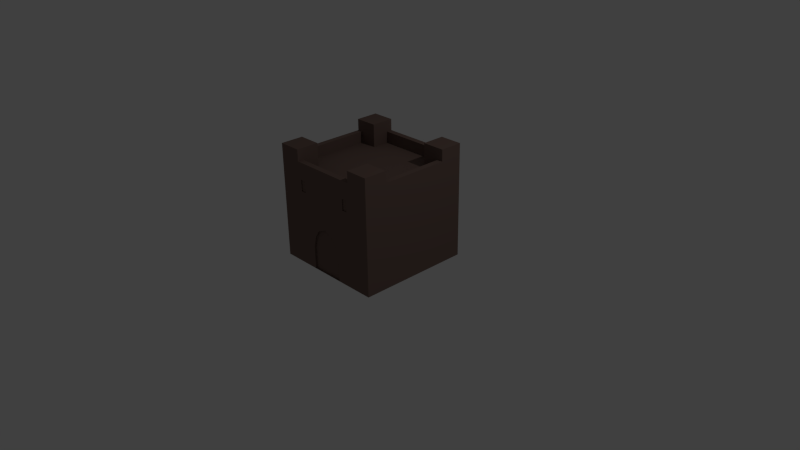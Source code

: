 # Source: tower1.blend  (saved by Blender 2.70.0; exported with 4.5.12 LTS)
import bpy
from mathutils import Matrix  # noqa: F401  (used for matrix-valued properties, if any)

bpy.ops.wm.read_factory_settings(use_empty=True)
scene = bpy.context.scene
scene.name = 'Scene'

# ---- collections
col_collection_1 = bpy.data.collections.new('Collection 1'); scene.collection.children.link(col_collection_1)

# ---- materials (node trees are filled in below, after node groups)
mat_brick = bpy.data.materials.new('brick')
mat_brick.alpha_threshold = 0.0
mat_brick.use_transparent_shadow = False
mat_brick.preview_render_type = 'CUBE'
mat_brick.diffuse_color = (0.1845, 0.1223, 0.1033, 1.0)
mat_brick.roughness = 0.5
mat_brick.line_color = (0.0, 0.0, 0.0, 1.0)

# ---- material node trees

# ---- world
world_world = bpy.data.worlds.new('World'); scene.world = world_world
world_world.color = (0.05088, 0.05088, 0.05088)
world_world.use_sun_shadow = False
world_world.sun_shadow_jitter_overblur = 0.0
world_world.cycles.sampling_method = 'MANUAL'
world_world.cycles.sample_map_resolution = 256

# ---- cameras
cam_camera = bpy.data.cameras.new('Camera')
cam_camera.clip_end = 100.0
cam_camera.lens = 35.0
cam_camera.sensor_width = 32.0
cam_camera.sensor_height = 18.0
cam_camera.ortho_scale = 7.314
cam_camera.dof.focus_distance = 0.0
cam_camera.dof.aperture_fstop = 128.0

# ---- lights
light_lamp = bpy.data.lights.new('Lamp', 'POINT')
light_lamp.transmission_factor = 0.0
light_lamp.cutoff_distance = 30.0
light_lamp.energy = 100.0
light_lamp.shadow_buffer_clip_start = 1.001
light_lamp.shadow_soft_size = 0.1
light_lamp.shadow_maximum_resolution = 0.006
light_lamp.use_absolute_resolution = True
light_lamp.cycles.use_multiple_importance_sampling = False

# ---- meshes
me_plane_002 = bpy.data.meshes.new('Plane.002')
me_plane_002.from_pydata([(-1.524, 0.9144, 1.524), (-0.9144, 0.9144, 1.524), (-1.524, 1.524, 1.524), (-0.9144, 1.524, 1.524), (0.9144, 0.9144, 1.524), (1.524, 0.9144, 1.524), (0.9144, 1.524, 1.524), (1.524, 1.524, 1.524), (-1.524, -1.524, 1.524), (-0.9144, -1.524, 1.524), (-1.524, -0.9144, 1.524), (-0.9144, -0.9144, 1.524), (0.9144, -1.524, 1.524), (1.524, -1.524, 1.524), (0.9144, -0.9144, 1.524), (1.524, -0.9144, 1.524), (-1.524, 0.9144, 0.9144), (-0.9144, 0.9144, 0.9144), (-1.524, 1.524, 0.9144), (-0.9144, 1.524, 0.9144), (0.9144, 0.9144, 0.9144), (1.524, 0.9144, 0.9144), (0.9144, 1.524, 0.9144), (1.524, 1.524, 0.9144), (-1.524, -1.524, 0.9144), (-0.9144, -1.524, 0.9144), (-1.524, -0.9144, 0.9144), (-0.9144, -0.9144, 0.9144), (0.9144, -1.524, 0.9144), (1.524, -1.524, 0.9144), (0.9144, -0.9144, 0.9144), (1.524, -0.9144, 0.9144), (-1.372, -0.9144, 0.9144), (-0.9144, -0.9144, 0.9144), (-1.372, 0.9144, 0.9144), (-0.9144, 0.9144, 0.9144), (0.9144, -0.9144, 0.9144), (0.9144, 0.9144, 0.9144), (1.219, -0.9144, 0.9144), (1.219, 0.9144, 0.9144), (-0.9144, 1.219, 0.9144), (0.9144, 1.219, 0.9144), (-0.9144, -1.372, 0.9144), (0.9144, -1.372, 0.9144), (-0.9144, -1.524, 0.9144), (0.9144, -1.524, 0.9144), (-1.524, -0.9144, 0.9144), (-1.524, 0.9144, 0.9144), (-0.9144, 1.372, 0.9144), (0.9144, 1.372, 0.9144), (-0.9144, 1.524, 0.9144), (0.9144, 1.524, 0.9144), (1.372, -0.9144, 0.9144), (1.372, 0.9144, 0.9144), (1.524, -0.9144, 0.9144), (1.524, 0.9144, 0.9144), (-1.372, -0.9144, 1.219), (-1.372, 0.9144, 1.219), (-0.9144, -1.372, 1.219), (0.9144, -1.372, 1.219), (-0.9144, -1.524, 1.219), (0.9144, -1.524, 1.219), (-1.524, -0.9144, 1.219), (-1.524, 0.9144, 1.219), (-0.9144, 1.372, 1.219), (0.9144, 1.372, 1.219), (-0.9144, 1.524, 1.219), (0.9144, 1.524, 1.219), (1.372, -0.9144, 1.219), (1.372, 0.9144, 1.219), (1.524, -0.9144, 1.219), (1.524, 0.9144, 1.219), (-1.524, -1.524, -1.524), (1.524, -1.524, -1.524), (-1.524, 1.524, -1.524), (1.524, 1.524, -1.524), (-0.4572, -1.524, -1.524), (-1.524, -1.524, -1.524), (-1.524, -1.524, -0.3048), (0.0, -1.524, -0.3048), (-0.4572, -1.524, -0.9144), (-0.9144, -1.524, -0.3048), (-0.9144, -1.524, -1.524), (-1.524, -1.524, -0.9144), (-0.9144, -1.524, -0.9144), (-0.381, -1.524, -0.6096), (-0.6096, -1.524, -0.3048), (-0.9144, -1.524, -0.6096), (-0.6858, -1.524, -0.9144), (-0.6477, -1.524, -0.6096), (-0.2667, -1.524, -0.4318), (-0.3048, -1.524, -0.3048), (-0.6287, -1.524, -0.4572), (-0.5144, -1.524, -0.6096), (-0.4096, -1.524, -0.4572), (0.459, -1.524, -1.524), (1.526, -1.524, -1.524), (1.526, -1.524, -0.3048), (0.001805, -1.524, -0.3048), (0.459, -1.524, -0.9144), (0.9162, -1.524, -0.3048), (0.9162, -1.524, -1.524), (1.526, -1.524, -0.9144), (0.9162, -1.524, -0.9144), (0.3828, -1.524, -0.6096), (0.6114, -1.524, -0.3048), (0.9162, -1.524, -0.6096), (0.6876, -1.524, -0.9144), (0.6495, -1.524, -0.6096), (0.2685, -1.524, -0.4318), (0.3066, -1.524, -0.3048), (0.6305, -1.524, -0.4572), (0.5162, -1.524, -0.6096), (0.4114, -1.524, -0.4572), (-0.4572, -1.473, -1.524), (0.0, -1.473, -0.3048), (-0.4572, -1.473, -0.9144), (-0.381, -1.473, -0.6096), (-0.2667, -1.473, -0.4318), (0.459, -1.473, -1.524), (0.001805, -1.473, -0.3048), (0.459, -1.473, -0.9144), (0.3828, -1.473, -0.6096), (0.2685, -1.473, -0.4318), (-1.524, -1.524, 0.9144), (-0.9144, -1.524, 0.9144), (-1.524, -1.524, 0.3048), (-0.9144, -1.524, 0.3048), (-0.9144, -1.524, 0.6096), (-0.6096, -1.524, 0.9144), (-0.6096, -1.524, 0.3048), (-0.6096, -1.524, 0.6096), (0.6096, -1.524, 0.9144), (0.6096, -1.524, 0.3048), (0.6096, -1.524, 0.6096), (0.9144, -1.524, 0.9144), (0.9144, -1.524, 0.3048), (0.9144, -1.524, 0.6096), (1.524, -1.524, 0.9144), (1.524, -1.524, 0.3048), (1.524, -1.524, 0.6096), (-0.762, -1.524, 0.3048), (-0.6858, -1.524, 0.3048), (-0.8382, -1.524, 0.3048), (0.762, -1.524, 0.3048), (0.8382, -1.524, 0.3048), (0.6858, -1.524, 0.3048), (-0.762, -1.524, 0.4572), (-0.6858, -1.524, 0.4572), (-0.8382, -1.524, 0.4572), (-0.762, -1.524, 0.762), (-0.6858, -1.524, 0.762), (-0.8382, -1.524, 0.762), (-0.762, -1.524, 0.9144), (-0.6858, -1.524, 0.9144), (-0.8382, -1.524, 0.9144), (-0.9144, -1.524, 0.3048), (-0.9144, -1.524, 0.4572), (-0.9144, -1.524, 0.762), (-0.9144, -1.524, 0.9144), (-0.6096, -1.524, 0.3048), (-0.6096, -1.524, 0.4572), (-0.6096, -1.524, 0.762), (-0.6096, -1.524, 0.9144), (0.762, -1.524, 0.3048), (0.8382, -1.524, 0.3048), (0.6858, -1.524, 0.3048), (0.762, -1.524, 0.4572), (0.8382, -1.524, 0.4572), (0.6858, -1.524, 0.4572), (0.762, -1.524, 0.762), (0.8382, -1.524, 0.762), (0.6858, -1.524, 0.762), (0.762, -1.524, 0.9144), (0.8382, -1.524, 0.9144), (0.6858, -1.524, 0.9144), (0.6096, -1.524, 0.3048), (0.6096, -1.524, 0.4572), (0.6096, -1.524, 0.762), (0.6096, -1.524, 0.9144), (0.9144, -1.524, 0.3048), (0.9144, -1.524, 0.4572), (0.9144, -1.524, 0.762), (0.9144, -1.524, 0.9144), (-0.762, -1.499, 0.4572), (-0.6858, -1.499, 0.4572), (-0.8382, -1.499, 0.4572), (-0.762, -1.499, 0.762), (-0.6858, -1.499, 0.762), (-0.8382, -1.499, 0.762), (0.762, -1.499, 0.4572), (0.8382, -1.499, 0.4572), (0.6858, -1.499, 0.4572), (0.762, -1.499, 0.762), (0.8382, -1.499, 0.762), (0.6858, -1.499, 0.762), (-1.524, 0.6096, -1.524), (-1.524, 1.524, -1.524), (-1.524, 1.524, -0.3048), (-1.524, 0.0, -0.3048), (-1.524, 0.6096, -0.9144), (-1.524, 0.9144, -0.3048), (-1.524, 0.9144, -1.524), (-1.524, 1.524, -0.9144), (-1.524, 0.9144, -0.9144), (-1.524, 0.3048, -0.6096), (-1.524, 0.6096, -0.3048), (-1.524, 0.9144, -0.6096), (-1.524, 0.6096, -0.9144), (-1.524, 0.6096, -0.6096), (-1.524, 0.3048, -0.3048), (-1.524, 0.3048, -0.3048), (-1.524, 0.6096, -0.3048), (-1.524, 0.6096, -0.6096), (-1.524, 0.3048, -0.3048), (-1.524, -0.3048, -1.524), (-1.524, -1.524, -1.524), (-1.524, -1.524, -0.3048), (-1.524, 0.0, -0.3048), (-1.524, -0.3048, -0.9144), (-1.524, -0.9144, -0.3048), (-1.524, -0.9144, -1.524), (-1.524, -1.524, -0.9144), (-1.524, -0.9144, -0.9144), (-1.524, -0.3048, -0.6096), (-1.524, -0.6096, -0.3048), (-1.524, -0.9144, -0.6096), (-1.524, -0.6096, -0.9144), (-1.524, -0.6096, -0.6096), (-1.524, -0.3048, -0.3048), (-1.524, -0.3048, -0.3048), (-1.524, -0.6096, -0.3048), (-1.524, -0.6096, -0.6096), (-1.524, -0.3048, -0.3048), (-1.524, 0.6096, -1.524), (-1.524, 0.0, -0.3048), (-1.524, 0.6096, -0.9144), (-1.524, 0.3048, -0.6096), (-1.524, 0.3048, -0.3048), (-1.524, -0.3048, -1.524), (-1.524, 0.0, -0.3048), (-1.524, -0.3048, -0.9144), (-1.524, -0.3048, -0.6096), (-1.524, -0.3048, -0.3048), (-1.524, 1.524, 0.9144), (-1.524, 0.9144, 0.9144), (-1.524, 1.524, 0.3048), (-1.524, 0.9144, 0.3048), (-1.524, 0.9144, 0.6096), (-1.524, 0.6096, 0.9144), (-1.524, 0.6096, 0.3048), (-1.524, 0.6096, 0.6096), (-1.524, -0.6096, 0.9144), (-1.524, -0.6096, 0.3048), (-1.524, -0.6096, 0.6096), (-1.524, -0.9144, 0.9144), (-1.524, -0.9144, 0.3048), (-1.524, -0.9144, 0.6096), (-1.524, -1.524, 0.9144), (-1.524, -1.524, 0.3048), (-1.524, -1.524, 0.6096), (-1.524, 0.9144, 0.3048), (-1.524, 0.6096, 0.3048), (-1.524, 0.9144, 0.3048), (-1.524, 0.9144, 0.6096), (-1.524, 0.6096, 0.6096), (-1.524, 0.9144, 0.6096), (-1.524, 0.9144, 0.9144), (-1.524, 0.6096, 0.9144), (-1.524, 0.9144, 0.9144), (-1.524, 0.9144, 0.9144), (-1.524, 0.6096, 0.9144), (-1.524, 0.9144, 0.9144), (-1.524, 0.9144, 0.3048), (-1.524, 0.9144, 0.6096), (-1.524, 0.9144, 0.9144), (-1.524, 0.9144, 0.9144), (-1.524, 0.6096, 0.3048), (-1.524, 0.6096, 0.6096), (-1.524, 0.6096, 0.9144), (-1.524, 0.6096, 0.9144), (-1.524, -0.6096, 0.3048), (-1.524, -0.9144, 0.3048), (-1.524, -0.6096, 0.3048), (-1.524, -0.6096, 0.6096), (-1.524, -0.9144, 0.6096), (-1.524, -0.6096, 0.6096), (-1.524, -0.6096, 0.9144), (-1.524, -0.9144, 0.9144), (-1.524, -0.6096, 0.9144), (-1.524, -0.6096, 0.9144), (-1.524, -0.9144, 0.9144), (-1.524, -0.6096, 0.9144), (-1.524, -0.6096, 0.3048), (-1.524, -0.6096, 0.6096), (-1.524, -0.6096, 0.9144), (-1.524, -0.6096, 0.9144), (-1.524, -0.9144, 0.3048), (-1.524, -0.9144, 0.6096), (-1.524, -0.9144, 0.9144), (-1.524, -0.9144, 0.9144), (-1.524, 0.9144, 0.6096), (-1.524, 0.6096, 0.6096), (-1.524, 0.9144, 0.6096), (-1.524, 0.9144, 0.9144), (-1.524, 0.6096, 0.9144), (-1.524, 0.9144, 0.9144), (-1.524, -0.6096, 0.6096), (-1.524, -0.9144, 0.6096), (-1.524, -0.6096, 0.6096), (-1.524, -0.6096, 0.9144), (-1.524, -0.9144, 0.9144), (-1.524, -0.6096, 0.9144), (1.524, -0.6096, -1.524), (1.524, -1.524, -1.524), (1.524, -1.524, -0.3048), (1.524, 0.0, -0.3048), (1.524, -0.6096, -0.9144), (1.524, -0.9144, -0.3048), (1.524, -0.9144, -1.524), (1.524, -1.524, -0.9144), (1.524, -0.9144, -0.9144), (1.524, -0.3048, -0.6096), (1.524, -0.6096, -0.3048), (1.524, -0.9144, -0.6096), (1.524, -0.6096, -0.9144), (1.524, -0.6096, -0.6096), (1.524, -0.3048, -0.3048), (1.524, -0.3048, -0.3048), (1.524, -0.6096, -0.3048), (1.524, -0.6096, -0.6096), (1.524, -0.3048, -0.3048), (1.524, 0.3048, -1.524), (1.524, 1.524, -1.524), (1.524, 1.524, -0.3048), (1.524, 0.0, -0.3048), (1.524, 0.3048, -0.9144), (1.524, 0.9144, -0.3048), (1.524, 0.9144, -1.524), (1.524, 1.524, -0.9144), (1.524, 0.9144, -0.9144), (1.524, 0.3048, -0.6096), (1.524, 0.6096, -0.3048), (1.524, 0.9144, -0.6096), (1.524, 0.6096, -0.9144), (1.524, 0.6096, -0.6096), (1.524, 0.3048, -0.3048), (1.524, 0.3048, -0.3048), (1.524, 0.6096, -0.3048), (1.524, 0.6096, -0.6096), (1.524, 0.3048, -0.3048), (1.524, -0.6096, -1.524), (1.524, 0.0, -0.3048), (1.524, -0.6096, -0.9144), (1.524, -0.3048, -0.6096), (1.524, -0.3048, -0.3048), (1.524, 0.3048, -1.524), (1.524, 0.0, -0.3048), (1.524, 0.3048, -0.9144), (1.524, 0.3048, -0.6096), (1.524, 0.3048, -0.3048), (1.524, -1.524, 0.9144), (1.524, -0.9144, 0.9144), (1.524, -1.524, 0.3048), (1.524, -0.9144, 0.3048), (1.524, -0.9144, 0.6096), (1.524, -0.6096, 0.9144), (1.524, -0.6096, 0.3048), (1.524, -0.6096, 0.6096), (1.524, 0.6096, 0.9144), (1.524, 0.6096, 0.3048), (1.524, 0.6096, 0.6096), (1.524, 0.9144, 0.9144), (1.524, 0.9144, 0.3048), (1.524, 0.9144, 0.6096), (1.524, 1.524, 0.9144), (1.524, 1.524, 0.3048), (1.524, 1.524, 0.6096), (1.524, -0.9144, 0.3048), (1.524, -0.6096, 0.3048), (1.524, -0.9144, 0.3048), (1.524, -0.9144, 0.6096), (1.524, -0.6096, 0.6096), (1.524, -0.9144, 0.6096), (1.524, -0.9144, 0.9144), (1.524, -0.6096, 0.9144), (1.524, -0.9144, 0.9144), (1.524, -0.9144, 0.9144), (1.524, -0.6096, 0.9144), (1.524, -0.9144, 0.9144), (1.524, -0.9144, 0.3048), (1.524, -0.9144, 0.6096), (1.524, -0.9144, 0.9144), (1.524, -0.9144, 0.9144), (1.524, -0.6096, 0.3048), (1.524, -0.6096, 0.6096), (1.524, -0.6096, 0.9144), (1.524, -0.6096, 0.9144), (1.524, 0.6096, 0.3048), (1.524, 0.9144, 0.3048), (1.524, 0.6096, 0.3048), (1.524, 0.6096, 0.6096), (1.524, 0.9144, 0.6096), (1.524, 0.6096, 0.6096), (1.524, 0.6096, 0.9144), (1.524, 0.9144, 0.9144), (1.524, 0.6096, 0.9144), (1.524, 0.6096, 0.9144), (1.524, 0.9144, 0.9144), (1.524, 0.6096, 0.9144), (1.524, 0.6096, 0.3048), (1.524, 0.6096, 0.6096), (1.524, 0.6096, 0.9144), (1.524, 0.6096, 0.9144), (1.524, 0.9144, 0.3048), (1.524, 0.9144, 0.6096), (1.524, 0.9144, 0.9144), (1.524, 0.9144, 0.9144), (1.524, -0.9144, 0.6096), (1.524, -0.6096, 0.6096), (1.524, -0.9144, 0.6096), (1.524, -0.9144, 0.9144), (1.524, -0.6096, 0.9144), (1.524, -0.9144, 0.9144), (1.524, 0.6096, 0.6096), (1.524, 0.9144, 0.6096), (1.524, 0.6096, 0.6096), (1.524, 0.6096, 0.9144), (1.524, 0.9144, 0.9144), (1.524, 0.6096, 0.9144), (0.4572, 1.524, -1.524), (1.524, 1.524, -1.524), (1.524, 1.524, -0.3048), (0.0, 1.524, -0.3048), (0.4572, 1.524, -0.9144), (0.9144, 1.524, -0.3048), (0.9144, 1.524, -1.524), (1.524, 1.524, -0.9144), (0.9144, 1.524, -0.9144), (0.381, 1.524, -0.6096), (0.6096, 1.524, -0.3048), (0.9144, 1.524, -0.6096), (0.6858, 1.524, -0.9144), (0.6604, 1.524, -0.6096), (0.2794, 1.524, -0.4318), (0.3048, 1.524, -0.3048), (0.635, 1.524, -0.4572), (0.508, 1.524, -0.6096), (0.4064, 1.524, -0.4572), (-0.4572, 1.524, -1.524), (-1.524, 1.524, -1.524), (-1.524, 1.524, -0.3048), (0.0, 1.524, -0.3048), (-0.4572, 1.524, -0.9144), (-0.9144, 1.524, -0.3048), (-0.9144, 1.524, -1.524), (-1.524, 1.524, -0.9144), (-0.9144, 1.524, -0.9144), (-0.381, 1.524, -0.6096), (-0.6096, 1.524, -0.3048), (-0.9144, 1.524, -0.6096), (-0.6858, 1.524, -0.9144), (-0.6604, 1.524, -0.6096), (-0.2794, 1.524, -0.4318), (-0.3048, 1.524, -0.3048), (-0.635, 1.524, -0.4572), (-0.508, 1.524, -0.6096), (-0.4064, 1.524, -0.4572), (0.4572, 1.473, -1.524), (0.0, 1.473, -0.3048), (0.4572, 1.473, -0.9144), (0.381, 1.473, -0.6096), (0.2794, 1.473, -0.4318), (-0.4572, 1.473, -1.524), (0.0, 1.473, -0.3048), (-0.4572, 1.473, -0.9144), (-0.381, 1.473, -0.6096), (-0.2794, 1.473, -0.4318), (1.524, 1.524, 0.9144), (0.9144, 1.524, 0.9144), (1.524, 1.524, 0.3048), (0.9144, 1.524, 0.3048), (0.9144, 1.524, 0.6096), (0.6096, 1.524, 0.9144), (0.6096, 1.524, 0.3048), (0.6096, 1.524, 0.6096), (-0.6096, 1.524, 0.9144), (-0.6096, 1.524, 0.3048), (-0.6096, 1.524, 0.6096), (-0.9144, 1.524, 0.9144), (-0.9144, 1.524, 0.3048), (-0.9144, 1.524, 0.6096), (-1.524, 1.524, 0.9144), (-1.524, 1.524, 0.3048), (-1.524, 1.524, 0.6096), (0.762, 1.524, 0.3048), (0.6858, 1.524, 0.3048), (0.8382, 1.524, 0.3048), (0.762, 1.524, 0.4572), (0.6858, 1.524, 0.4572), (0.8382, 1.524, 0.4572), (0.762, 1.524, 0.762), (0.6858, 1.524, 0.762), (0.8382, 1.524, 0.762), (0.762, 1.524, 0.9144), (0.6858, 1.524, 0.9144), (0.8382, 1.524, 0.9144), (0.9144, 1.524, 0.3048), (0.9144, 1.524, 0.4572), (0.9144, 1.524, 0.762), (0.9144, 1.524, 0.9144), (0.6096, 1.524, 0.3048), (0.6096, 1.524, 0.4572), (0.6096, 1.524, 0.762), (0.6096, 1.524, 0.9144), (-0.762, 1.524, 0.3048), (-0.8382, 1.524, 0.3048), (-0.6858, 1.524, 0.3048), (-0.762, 1.524, 0.4572), (-0.8382, 1.524, 0.4572), (-0.6858, 1.524, 0.4572), (-0.762, 1.524, 0.762), (-0.8382, 1.524, 0.762), (-0.6858, 1.524, 0.762), (-0.762, 1.524, 0.9144), (-0.8382, 1.524, 0.9144), (-0.6858, 1.524, 0.9144), (-0.6096, 1.524, 0.3048), (-0.6096, 1.524, 0.4572), (-0.6096, 1.524, 0.762), (-0.6096, 1.524, 0.9144), (-0.9144, 1.524, 0.3048), (-0.9144, 1.524, 0.4572), (-0.9144, 1.524, 0.762), (-0.9144, 1.524, 0.9144), (0.762, 1.499, 0.4572), (0.6858, 1.499, 0.4572), (0.8382, 1.499, 0.4572), (0.762, 1.499, 0.762), (0.6858, 1.499, 0.762), (0.8382, 1.499, 0.762), (-0.762, 1.499, 0.4572), (-0.8382, 1.499, 0.4572), (-0.6858, 1.499, 0.4572), (-0.762, 1.499, 0.762), (-0.8382, 1.499, 0.762), (-0.6858, 1.499, 0.762)], [(142, 130), (143, 127), (145, 136), (146, 133), (145, 144), (146, 144)], [(0, 1, 3, 2), (4, 5, 7, 6), (8, 9, 11, 10), (12, 13, 15, 14), (16, 18, 19, 17), (20, 22, 23, 21), (24, 26, 27, 25), (28, 30, 31, 29), (6, 22, 20, 4), (15, 31, 30, 14), (1, 17, 19, 3), (12, 28, 29, 13), (2, 18, 16, 0), (11, 27, 26, 10), (8, 24, 25, 9), (7, 23, 22, 6), (4, 20, 21, 5), (3, 19, 18, 2), (13, 29, 31, 15), (0, 16, 17, 1), (14, 30, 28, 12), (9, 25, 27, 11), (10, 26, 24, 8), (5, 21, 23, 7), (32, 33, 35, 34), (35, 33, 36, 37), (37, 36, 38, 39), (35, 37, 41, 40), (36, 33, 42, 43), (72, 73, 75, 74), (40, 41, 49, 48), (48, 49, 65, 64), (39, 38, 52, 53), (32, 34, 57, 56), (59, 58, 60, 61), (56, 57, 63, 62), (64, 65, 67, 66), (69, 68, 70, 71), (54, 55, 71, 70), (44, 45, 61, 60), (77, 82, 84, 83), (51, 50, 66, 67), (94, 90, 79, 91), (82, 76, 80, 88, 84), (47, 46, 62, 63), (53, 52, 68, 69), (83, 84, 87, 81, 78), (43, 42, 58, 59), (87, 89, 92, 86, 81), (84, 88, 89, 87), (88, 80, 85, 93, 89), (92, 94, 91, 86), (89, 93, 94, 92), (93, 85, 90, 94), (96, 102, 103, 101), (113, 110, 98, 109), (101, 103, 107, 99, 95), (102, 97, 100, 106, 103), (106, 100, 105, 111, 108), (103, 106, 108, 107), (107, 108, 112, 104, 99), (111, 105, 110, 113), (108, 111, 113, 112), (112, 113, 109, 104), (104, 109, 123, 122), (99, 104, 122, 121), (95, 99, 121, 119), (76, 114, 116, 80), (114, 119, 121, 116), (116, 121, 122, 117), (117, 122, 123, 118), (115, 118, 123, 120), (98, 120, 123, 109), (79, 90, 118, 115), (85, 117, 118, 90), (80, 116, 117, 85), (126, 127, 128, 125, 124), (143, 141, 147, 149), (142, 148, 147, 141), (131, 130, 133, 134), (129, 131, 134, 132), (78, 81, 127, 126), (97, 139, 136, 100), (137, 136, 139, 140), (135, 137, 140, 138), (172, 170, 173, 175), (165, 168, 167, 164), (152, 150, 153, 155), (151, 154, 153, 150), (152, 155, 159, 158), (149, 152, 158, 157), (143, 149, 157, 156), (166, 164, 167, 169), (161, 162, 163, 160), (151, 162, 163, 154), (148, 161, 162, 151), (142, 160, 161, 148), (171, 174, 173, 170), (172, 175, 179, 178), (169, 172, 178, 177), (166, 169, 177, 176), (171, 182, 183, 174), (168, 181, 182, 171), (165, 180, 181, 168), (151, 188, 185, 148), (152, 149, 186, 189), (150, 152, 189, 187), (150, 187, 188, 151), (149, 147, 184, 186), (148, 185, 184, 147), (171, 194, 191, 168), (172, 195, 192, 169), (170, 172, 195, 193), (170, 193, 194, 171), (169, 167, 190, 192), (168, 191, 190, 167), (186, 185, 188, 189), (192, 191, 194, 195), (127, 81, 100, 136), (197, 202, 204, 203), (214, 210, 199, 211), (202, 196, 200, 208, 204), (203, 204, 207, 201, 198), (207, 209, 212, 206, 201), (204, 208, 209, 207), (208, 200, 205, 213, 209), (212, 214, 211, 206), (209, 213, 214, 212), (213, 205, 210, 214), (216, 222, 223, 221), (233, 230, 218, 229), (221, 223, 227, 219, 215), (222, 217, 220, 226, 223), (226, 220, 225, 231, 228), (223, 226, 228, 227), (227, 228, 232, 224, 219), (231, 225, 230, 233), (228, 231, 233, 232), (232, 233, 229, 224), (224, 229, 243, 242), (219, 224, 242, 241), (215, 219, 241, 239), (196, 234, 236, 200), (234, 239, 241, 236), (236, 241, 242, 237), (237, 242, 243, 238), (235, 238, 243, 240), (218, 240, 243, 229), (199, 210, 238, 235), (205, 237, 238, 210), (200, 236, 237, 205), (246, 247, 248, 245, 244), (263, 261, 264, 266), (262, 265, 264, 261), (251, 250, 253, 254), (249, 251, 254, 252), (198, 201, 247, 246), (217, 259, 256, 220), (257, 256, 259, 260), (255, 257, 260, 258), (289, 287, 290, 292), (282, 285, 284, 281), (269, 267, 270, 272), (268, 271, 270, 267), (269, 272, 276, 275), (266, 269, 275, 274), (263, 266, 274, 273), (283, 281, 284, 286), (278, 279, 280, 277), (268, 279, 280, 271), (265, 278, 279, 268), (262, 277, 278, 265), (288, 291, 290, 287), (289, 292, 296, 295), (286, 289, 295, 294), (283, 286, 294, 293), (288, 299, 300, 291), (285, 298, 299, 288), (282, 297, 298, 285), (268, 305, 302, 265), (269, 266, 303, 306), (267, 269, 306, 304), (267, 304, 305, 268), (266, 264, 301, 303), (265, 302, 301, 264), (288, 311, 308, 285), (289, 312, 309, 286), (287, 289, 312, 310), (287, 310, 311, 288), (286, 284, 307, 309), (285, 308, 307, 284), (303, 302, 305, 306), (309, 308, 311, 312), (247, 201, 220, 256), (314, 319, 321, 320), (331, 327, 316, 328), (319, 313, 317, 325, 321), (320, 321, 324, 318, 315), (324, 326, 329, 323, 318), (321, 325, 326, 324), (325, 317, 322, 330, 326), (329, 331, 328, 323), (326, 330, 331, 329), (330, 322, 327, 331), (333, 339, 340, 338), (350, 347, 335, 346), (338, 340, 344, 336, 332), (339, 334, 337, 343, 340), (343, 337, 342, 348, 345), (340, 343, 345, 344), (344, 345, 349, 341, 336), (348, 342, 347, 350), (345, 348, 350, 349), (349, 350, 346, 341), (341, 346, 360, 359), (336, 341, 359, 358), (332, 336, 358, 356), (313, 351, 353, 317), (351, 356, 358, 353), (353, 358, 359, 354), (354, 359, 360, 355), (352, 355, 360, 357), (335, 357, 360, 346), (316, 327, 355, 352), (322, 354, 355, 327), (317, 353, 354, 322), (363, 364, 365, 362, 361), (380, 378, 381, 383), (379, 382, 381, 378), (368, 367, 370, 371), (366, 368, 371, 369), (315, 318, 364, 363), (334, 376, 373, 337), (374, 373, 376, 377), (372, 374, 377, 375), (406, 404, 407, 409), (399, 402, 401, 398), (386, 384, 387, 389), (385, 388, 387, 384), (386, 389, 393, 392), (383, 386, 392, 391), (380, 383, 391, 390), (400, 398, 401, 403), (395, 396, 397, 394), (385, 396, 397, 388), (382, 395, 396, 385), (379, 394, 395, 382), (405, 408, 407, 404), (406, 409, 413, 412), (403, 406, 412, 411), (400, 403, 411, 410), (405, 416, 417, 408), (402, 415, 416, 405), (399, 414, 415, 402), (385, 422, 419, 382), (386, 383, 420, 423), (384, 386, 423, 421), (384, 421, 422, 385), (383, 381, 418, 420), (382, 419, 418, 381), (405, 428, 425, 402), (406, 429, 426, 403), (404, 406, 429, 427), (404, 427, 428, 405), (403, 401, 424, 426), (402, 425, 424, 401), (420, 419, 422, 423), (426, 425, 428, 429), (364, 318, 337, 373), (431, 436, 438, 437), (448, 444, 433, 445), (436, 430, 434, 442, 438), (437, 438, 441, 435, 432), (441, 443, 446, 440, 435), (438, 442, 443, 441), (442, 434, 439, 447, 443), (446, 448, 445, 440), (443, 447, 448, 446), (447, 439, 444, 448), (450, 456, 457, 455), (467, 464, 452, 463), (455, 457, 461, 453, 449), (456, 451, 454, 460, 457), (460, 454, 459, 465, 462), (457, 460, 462, 461), (461, 462, 466, 458, 453), (465, 459, 464, 467), (462, 465, 467, 466), (466, 467, 463, 458), (458, 463, 477, 476), (453, 458, 476, 475), (449, 453, 475, 473), (430, 468, 470, 434), (468, 473, 475, 470), (470, 475, 476, 471), (471, 476, 477, 472), (469, 472, 477, 474), (452, 474, 477, 463), (433, 444, 472, 469), (439, 471, 472, 444), (434, 470, 471, 439), (480, 481, 482, 479, 478), (497, 495, 498, 500), (496, 499, 498, 495), (485, 484, 487, 488), (483, 485, 488, 486), (432, 435, 481, 480), (451, 493, 490, 454), (491, 490, 493, 494), (489, 491, 494, 492), (523, 521, 524, 526), (516, 519, 518, 515), (503, 501, 504, 506), (502, 505, 504, 501), (503, 506, 510, 509), (500, 503, 509, 508), (497, 500, 508, 507), (517, 515, 518, 520), (512, 513, 514, 511), (502, 513, 514, 505), (499, 512, 513, 502), (496, 511, 512, 499), (522, 525, 524, 521), (523, 526, 530, 529), (520, 523, 529, 528), (517, 520, 528, 527), (522, 533, 534, 525), (519, 532, 533, 522), (516, 531, 532, 519), (502, 539, 536, 499), (503, 500, 537, 540), (501, 503, 540, 538), (501, 538, 539, 502), (500, 498, 535, 537), (499, 536, 535, 498), (522, 545, 542, 519), (523, 546, 543, 520), (521, 523, 546, 544), (521, 544, 545, 522), (520, 518, 541, 543), (519, 542, 541, 518), (537, 536, 539, 540), (543, 542, 545, 546), (481, 435, 454, 490)])
me_plane_002.materials.append(mat_brick)
me_plane_002.use_remesh_preserve_volume = False
me_plane_002.use_remesh_preserve_attributes = False
me_plane_002.use_mirror_vertex_groups = False
me_plane_002.update()

# ---- objects
ob_plane_001 = bpy.data.objects.new('Plane.001', me_plane_002)
ob_lamp = bpy.data.objects.new('Lamp', light_lamp)
ob_camera = bpy.data.objects.new('Camera', cam_camera)

# ---- transforms, parenting, visibility, modifiers, constraints
ob_plane_001.location = (0.0, 0.0, 0.762)
ob_plane_001.scale = (0.5, 0.5, 0.5)
ob_plane_001.lineart.crease_threshold = 0.0
ob_lamp.location = (4.076, 1.005, 5.904)
ob_lamp.rotation_euler = (0.6503, 0.05522, 1.866)
ob_lamp.lock_rotations_4d = False
ob_lamp.empty_display_type = 'ARROWS'
ob_lamp.color = (0.0, 0.0, 0.0, 0.0)
ob_lamp.lineart.crease_threshold = 0.0
ob_camera.location = (7.481, -6.508, 5.344)
ob_camera.rotation_euler = (1.109, 0.01082, 0.8149)
ob_camera.lock_rotations_4d = False
ob_camera.empty_display_type = 'ARROWS'
ob_camera.color = (0.0, 0.0, 0.0, 0.0)
ob_camera.display_type = 'WIRE'
ob_camera.lineart.crease_threshold = 0.0

# ---- collection membership
col_collection_1.objects.link(ob_plane_001)
col_collection_1.objects.link(ob_lamp)
col_collection_1.objects.link(ob_camera)

# ---- scene / render settings (as saved in the file)
scene.camera = ob_camera
scene.frame_start = 1; scene.frame_end = 250; scene.frame_set(1)
scene.render.engine = 'BLENDER_EEVEE_NEXT'
scene.render.resolution_percentage = 50
scene.render.dither_intensity = 0.0
scene.cycles.use_denoising = False
scene.cycles.samples = 10
scene.cycles.sampling_pattern = 'TABULATED_SOBOL'
scene.cycles.light_sampling_threshold = 0.0
scene.cycles.use_adaptive_sampling = False
scene.cycles.use_light_tree = False
scene.cycles.blur_glossy = 0.0
scene.cycles.volume_bounces = 1
scene.cycles.pixel_filter_type = 'GAUSSIAN'
scene.cycles.sample_clamp_indirect = 0.0
scene.view_settings.view_transform = 'Standard'
bpy.context.view_layer.update()
